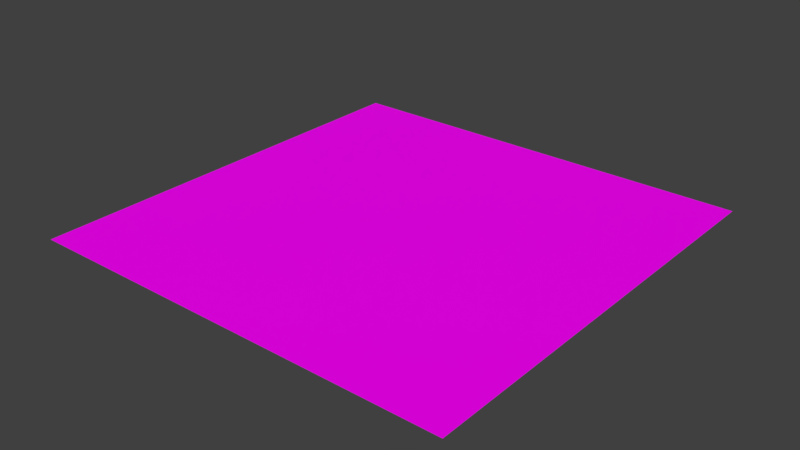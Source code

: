 # Source: base.blend  (saved by Blender 2.83.21; exported with 4.5.12 LTS)
import bpy
from mathutils import Matrix  # noqa: F401  (used for matrix-valued properties, if any)

bpy.ops.wm.read_factory_settings(use_empty=True)
scene = bpy.context.scene
scene.name = 'Scene'

# ---- collections
col_collection_1 = bpy.data.collections.new('Collection 1'); scene.collection.children.link(col_collection_1)

# ---- materials (node trees are filled in below, after node groups)
mat_overlay_old = bpy.data.materials.new('overlay_old')
mat_overlay_old.alpha_threshold = 0.0
mat_overlay_old.roughness = 0.5
mat_overlay_old.line_color = (0.0, 0.0, 0.0, 1.0)
mat_gpx = bpy.data.materials.new('gpx')
mat_gpx.alpha_threshold = 0.0
mat_gpx.roughness = 0.5
mat_overlay = bpy.data.materials.new('overlay')
mat_overlay.alpha_threshold = 0.0
mat_overlay.roughness = 0.5
mat_overlay.line_color = (0.0, 0.0, 0.0, 1.0)

# ---- material node trees
mat_overlay_old.use_nodes = True; mat_overlay_old.node_tree.nodes.clear()
_N = mat_overlay_old.node_tree.nodes; _L = mat_overlay_old.node_tree.links
n0 = _N.new('ShaderNodeOutputMaterial'); n0.name = 'Material Output'; n0.location = (340, 57)
n1 = _N.new('ShaderNodeTexImage'); n1.name = 'Image Texture'; n1.location = (-202, 116)
n1.width = 140
n2 = _N.new('ShaderNodeUVMap'); n2.name = 'UV Map'; n2.location = (-488, 58)
n2.uv_map = 'UVMap'
n3 = _N.new('ShaderNodeBsdfPrincipled'); n3.name = 'Principled BSDF'; n3.location = (60, 170)
n3.width = 150
n3.subsurface_method = 'BURLEY'
n3.inputs[3].default_value = 1.45
n3.inputs[9].default_value = (1.0, 1.0, 1.0)
n3.inputs[13].default_value = 0.05
n3.inputs[27].default_value = (0.0, 0.0, 0.0, 1.0)
n3.inputs[28].default_value = 1.0
_L.new(n2.outputs[0], n1.inputs[0])
_L.new(n1.outputs[0], n3.inputs[0])
_L.new(n3.outputs[0], n0.inputs[0])
n0.is_active_output = True
mat_gpx.use_nodes = True; mat_gpx.node_tree.nodes.clear()
_N = mat_gpx.node_tree.nodes; _L = mat_gpx.node_tree.links
n0 = _N.new('ShaderNodeOutputMaterial'); n0.name = 'Material Output'; n0.location = (300, 300)
n1 = _N.new('ShaderNodeBsdfPrincipled'); n1.name = 'Principled BSDF'; n1.location = (10, 300)
n1.width = 150
n1.subsurface_method = 'BURLEY'
n1.inputs[0].default_value = (1.0, 0.0, 0.0, 1.0)
n1.inputs[2].default_value = 0.0
n1.inputs[3].default_value = 1.45
n1.inputs[9].default_value = (1.0, 1.0, 1.0)
n1.inputs[13].default_value = 0.0
n1.inputs[27].default_value = (0.0, 0.0, 0.0, 1.0)
n1.inputs[28].default_value = 1.0
_L.new(n1.outputs[0], n0.inputs[0])
n0.is_active_output = True
mat_overlay.use_nodes = True; mat_overlay.node_tree.nodes.clear()
_N = mat_overlay.node_tree.nodes; _L = mat_overlay.node_tree.links
n0 = _N.new('ShaderNodeOutputMaterial'); n0.name = 'Material Output'; n0.location = (340, 57)
n1 = _N.new('ShaderNodeUVMap'); n1.name = 'UV Map'; n1.location = (-542, 49)
n1.uv_map = 'UVMap'
n2 = _N.new('ShaderNodeTexImage'); n2.name = 'Image Texture'; n2.location = (-364, 122)
n2.width = 140
n3 = _N.new('ShaderNodeBump'); n3.name = 'Bump'; n3.location = (-151, -275)
n3.inputs[0].default_value = 0.7
n3.inputs[1].default_value = 2.0
n3.inputs[2].default_value = 1.0
n4 = _N.new('ShaderNodeBsdfPrincipled'); n4.name = 'Principled BSDF'; n4.location = (92, 170)
n4.width = 150
n4.subsurface_method = 'BURLEY'
n4.inputs[3].default_value = 1.45
n4.inputs[9].default_value = (1.0, 1.0, 1.0)
n4.inputs[13].default_value = 0.1
n4.inputs[27].default_value = (0.0, 0.0, 0.0, 1.0)
n4.inputs[28].default_value = 1.0
_L.new(n1.outputs[0], n2.inputs[0])
_L.new(n2.outputs[0], n3.inputs[3])
_L.new(n3.outputs[0], n4.inputs[5])
_L.new(n4.outputs[0], n0.inputs[0])
_L.new(n2.outputs[0], n4.inputs[0])
n0.is_active_output = True

# ---- world
world_world = bpy.data.worlds.new('World'); scene.world = world_world
world_world.color = (0.05088, 0.05088, 0.05088)
world_world.use_sun_shadow = False
world_world.sun_shadow_jitter_overblur = 0.0
world_world.cycles.sampling_method = 'MANUAL'

# ---- meshes
me_plane = bpy.data.meshes.new('Plane')
me_plane.from_pydata([(-1.0, -1.0, 0.0), (1.0, -1.0, 0.0), (-1.0, 1.0, 0.0), (1.0, 1.0, 0.0)], [], [(0, 1, 3, 2)])
me_plane.materials.append(mat_overlay_old)
me_plane.materials.append(mat_gpx)
me_plane.materials.append(mat_overlay)
me_plane.use_remesh_preserve_volume = False
me_plane.use_remesh_preserve_attributes = False
me_plane.use_mirror_vertex_groups = False
me_plane.update()

# ---- objects
ob_plane = bpy.data.objects.new('Plane', me_plane)

# ---- transforms, parenting, visibility, modifiers, constraints
ob_plane.location = (0.0, 0.0, 0.0)
ob_plane.lineart.crease_threshold = 0.0

# ---- collection membership
col_collection_1.objects.link(ob_plane)

# ---- scene / render settings (as saved in the file)
scene.frame_start = 1; scene.frame_end = 250; scene.frame_set(121)
scene.render.engine = 'CYCLES'
scene.render.resolution_percentage = 50
scene.render.dither_intensity = 0.0
scene.cycles.use_denoising = False
scene.cycles.samples = 128
scene.cycles.sampling_pattern = 'TABULATED_SOBOL'
scene.cycles.light_sampling_threshold = 0.0
scene.cycles.use_adaptive_sampling = False
scene.cycles.use_light_tree = False
scene.cycles.blur_glossy = 0.0
scene.cycles.sample_clamp_indirect = 0.0
scene.view_settings.view_transform = 'Standard'
bpy.context.view_layer.update()

# ---- added for rendering (the .blend has no active camera and no usable light): camera, sun
cam_auto = bpy.data.cameras.new('AutoCamera')
cam_auto.lens = 50.0
cam_auto.sensor_width = 36.0
cam_auto.clip_end = 1000.0
ob_auto_camera = bpy.data.objects.new('AutoCamera', cam_auto)
scene.collection.objects.link(ob_auto_camera)
ob_auto_camera.location = (2.61693, -3.14032, 2.09354)
ob_auto_camera.rotation_euler = (1.09748, -7.21219e-08, 0.694738)
scene.camera = ob_auto_camera
light_auto_sun = bpy.data.lights.new('AutoSun', 'SUN')
light_auto_sun.energy = 3.0
light_auto_sun.angle = 0.0523599
ob_auto_sun = bpy.data.objects.new('AutoSun', light_auto_sun)
scene.collection.objects.link(ob_auto_sun)
ob_auto_sun.rotation_euler = (0.872665, 0.174533, 0.523599)
bpy.context.view_layer.update()
